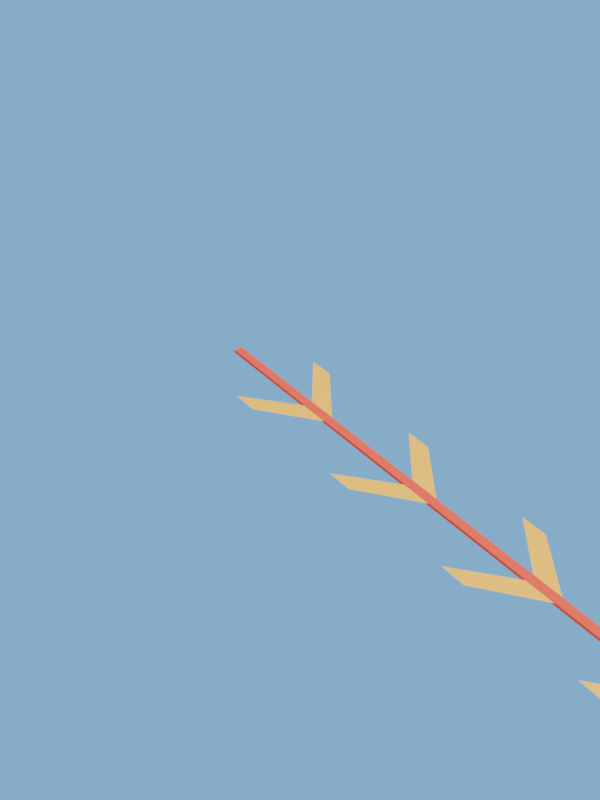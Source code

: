 # Source: aim_strip.blend  (saved by Blender 5.2.44; exported with 4.5.12 LTS)
import bpy
from mathutils import Matrix  # noqa: F401  (used for matrix-valued properties, if any)

bpy.ops.wm.read_factory_settings(use_empty=True)
scene = bpy.context.scene
scene.name = 'Asset_aim_strip'

# ---- collections
col_rf_r2_aim_strip = bpy.data.collections.new('RF_R2_aim_strip'); scene.collection.children.link(col_rf_r2_aim_strip)

# ---- materials (node trees are filled in below, after node groups)
mat_rf_mat_gold = bpy.data.materials.new('RF_Mat_gold')
mat_rf_mat_gold.diffuse_color = (0.9473, 0.5149, 0.001214, 1.0)
mat_rf_mat_stitches = bpy.data.materials.new('RF_Mat_stitches')
mat_rf_mat_stitches.diffuse_color = (0.7011, 0.06125, 0.0331, 1.0)

# ---- material node trees
mat_rf_mat_gold.use_nodes = True; mat_rf_mat_gold.node_tree.nodes.clear()
_N = mat_rf_mat_gold.node_tree.nodes; _L = mat_rf_mat_gold.node_tree.links
n0 = _N.new('ShaderNodeBsdfPrincipled'); n0.name = 'Principled BSDF'; n0.location = (-200, 100)
n0.inputs[0].default_value = (0.9473, 0.5149, 0.001214, 1.0)
n0.inputs[2].default_value = 1.0
n0.inputs[10].default_value = 0.005
n1 = _N.new('ShaderNodeOutputMaterial'); n1.name = 'Material Output'; n1.location = (200, 100)
_L.new(n0.outputs[0], n1.inputs[0])
n1.is_active_output = True
mat_rf_mat_stitches.use_nodes = True; mat_rf_mat_stitches.node_tree.nodes.clear()
_N = mat_rf_mat_stitches.node_tree.nodes; _L = mat_rf_mat_stitches.node_tree.links
n0 = _N.new('ShaderNodeBsdfPrincipled'); n0.name = 'Principled BSDF'; n0.location = (-200, 100)
n0.inputs[0].default_value = (0.7011, 0.06125, 0.0331, 1.0)
n0.inputs[2].default_value = 1.0
n0.inputs[10].default_value = 0.005
n1 = _N.new('ShaderNodeOutputMaterial'); n1.name = 'Material Output'; n1.location = (200, 100)
_L.new(n0.outputs[0], n1.inputs[0])
n1.is_active_output = True

# ---- world
world_asset_aim_strip_sky = bpy.data.worlds.new('Asset_aim_strip_Sky'); scene.world = world_asset_aim_strip_sky
world_asset_aim_strip_sky.use_nodes = True; world_asset_aim_strip_sky.node_tree.nodes.clear()
_N = world_asset_aim_strip_sky.node_tree.nodes; _L = world_asset_aim_strip_sky.node_tree.links
n0 = _N.new('ShaderNodeBackground'); n0.name = 'Background'; n0.location = (-200, 100)
n0.inputs[0].default_value = (0.75, 0.75, 0.75, 1.0)
n0.inputs[1].default_value = 0.45
n1 = _N.new('ShaderNodeOutputWorld'); n1.name = 'World Output'; n1.location = (200, 100)
n2 = _N.new('ShaderNodeBackground'); n2.name = 'Background.001'; n2.location = (0, 0)
n2.inputs[0].default_value = (0.159, 0.5149, 0.9734, 1.0)
n3 = _N.new('ShaderNodeLightPath'); n3.name = 'Light Path'; n3.location = (0, 0)
n4 = _N.new('ShaderNodeMixShader'); n4.name = 'Mix Shader'; n4.location = (0, 0)
_L.new(n3.outputs[0], n4.inputs[0])
_L.new(n0.outputs[0], n4.inputs[1])
_L.new(n2.outputs[0], n4.inputs[2])
_L.new(n4.outputs[0], n1.inputs[0])
n1.is_active_output = True

# ---- cameras
cam_camera_aim_strip = bpy.data.cameras.new('Camera_aim_strip')

# ---- lights
light_rf_key_003 = bpy.data.lights.new('RF_Key.003', 'AREA')
light_rf_key_003.energy = 1300.0
light_rf_key_003.shape = 'DISK'
light_rf_key_003.size = 7.0
light_rf_fill_003 = bpy.data.lights.new('RF_Fill.003', 'AREA')
light_rf_fill_003.energy = 800.0
light_rf_fill_003.shape = 'DISK'
light_rf_fill_003.size = 6.0

# ---- meshes
me_aim_chevron0_mesh = bpy.data.meshes.new('aim_chevron0_Mesh')
me_aim_chevron0_mesh.from_pydata([(-0.18, 0.25, 0.012), (0.0, 0.47, 0.012), (0.18, 0.25, 0.012), (0.18, 0.35, 0.012), (0.0, 0.59, 0.012), (-0.18, 0.35, 0.012), (-0.18, 0.8, 0.012), (0.0, 1.02, 0.012), (0.18, 0.8, 0.012), (0.18, 0.9, 0.012), (0.0, 1.14, 0.012), (-0.18, 0.9, 0.012), (-0.18, 1.35, 0.012), (0.0, 1.57, 0.012), (0.18, 1.35, 0.012), (0.18, 1.45, 0.012), (0.0, 1.69, 0.012), (-0.18, 1.45, 0.012), (-0.18, 1.9, 0.012), (0.0, 2.12, 0.012), (0.18, 1.9, 0.012), (0.18, 2.0, 0.012), (0.0, 2.24, 0.012), (-0.18, 2.0, 0.012), (-0.0175, 0.0, 0.002), (0.0175, 0.0, 0.002), (0.0175, 2.54, 0.002), (-0.0175, 2.54, 0.002), (-0.0175, 0.0, 0.014), (0.0175, 0.0, 0.014), (0.0175, 2.54, 0.014), (-0.0175, 2.54, 0.014)], [], [(0, 1, 2, 3, 4, 5), (6, 11, 10, 9, 8, 7), (12, 13, 14, 15, 16, 17), (18, 23, 22, 21, 20, 19), (24, 27, 26, 25), (28, 29, 30, 31), (24, 25, 29, 28), (25, 26, 30, 29), (26, 27, 31, 30), (27, 24, 28, 31)])
me_aim_chevron0_mesh.polygons.foreach_set('material_index', [0, 0, 0, 0, 1, 1, 1, 1, 1, 1])
me_aim_chevron0_mesh.materials.append(mat_rf_mat_gold)
me_aim_chevron0_mesh.materials.append(mat_rf_mat_stitches)
me_aim_chevron0_mesh.update()

# ---- objects
ob_rf_key_003 = bpy.data.objects.new('RF_Key.003', light_rf_key_003)
ob_rf_fill_003 = bpy.data.objects.new('RF_Fill.003', light_rf_fill_003)
ob_camera_aim_strip = bpy.data.objects.new('Camera_aim_strip', cam_camera_aim_strip)
ob_aim_strip_root = bpy.data.objects.new('aim_strip_root', None)
ob_rf_aim_strip = bpy.data.objects.new('RF_aim_strip', me_aim_chevron0_mesh)

# ---- transforms, parenting, visibility, modifiers, constraints
ob_rf_key_003.location = (-5.0, 1.0, 10.0)
ob_rf_key_003.rotation_euler = (0.5155, 9.167e-08, -1.373)
ob_rf_fill_003.location = (5.0, 4.0, 7.0)
ob_rf_fill_003.rotation_euler = (0.7314, 2.102e-08, 1.951)
ob_camera_aim_strip.location = (2.0, 3.0, 2.5)
ob_camera_aim_strip.rotation_euler = (0.9196, -3.876e-08, 2.486)
ob_aim_strip_root.location = (0.0, 0.0, 0.0)
ob_aim_strip_root.empty_display_size = 0.12
ob_rf_aim_strip.parent = ob_aim_strip_root
ob_rf_aim_strip.location = (0.0, 0.0, 0.0)

# ---- collection membership
scene.collection.objects.link(ob_rf_key_003)
scene.collection.objects.link(ob_rf_fill_003)
scene.collection.objects.link(ob_camera_aim_strip)
col_rf_r2_aim_strip.objects.link(ob_aim_strip_root)
col_rf_r2_aim_strip.objects.link(ob_rf_aim_strip)

# ---- scene / render settings (as saved in the file)
scene.camera = ob_camera_aim_strip
scene.frame_start = 1; scene.frame_end = 250; scene.frame_set(1)
scene.render.engine = 'BLENDER_EEVEE_NEXT'
scene.render.image_settings.exr_codec = 'NONE'
scene.render.resolution_x = 900
scene.render.resolution_y = 1200
scene.render.fps = 30
scene.render.use_bake_clear = False
scene.render.bake_margin = 0
scene.render.bake_bias = 0.0
scene.render.bake_samples = 0
scene.render.simplify_subdivision_render = 0
scene.render.simplify_child_particles_render = 0.0
scene.render.compositor_device = 'GPU'
scene.eevee.use_volume_custom_range = False
scene.eevee.gtao_distance = 0.0
scene.eevee.use_fast_gi = False
scene.eevee.fast_gi_thickness_near = 0.1
scene.eevee.fast_gi_thickness_far = 0.0
scene.eevee.ray_tracing_options.screen_trace_thickness = 0.1
bpy.context.view_layer.update()
